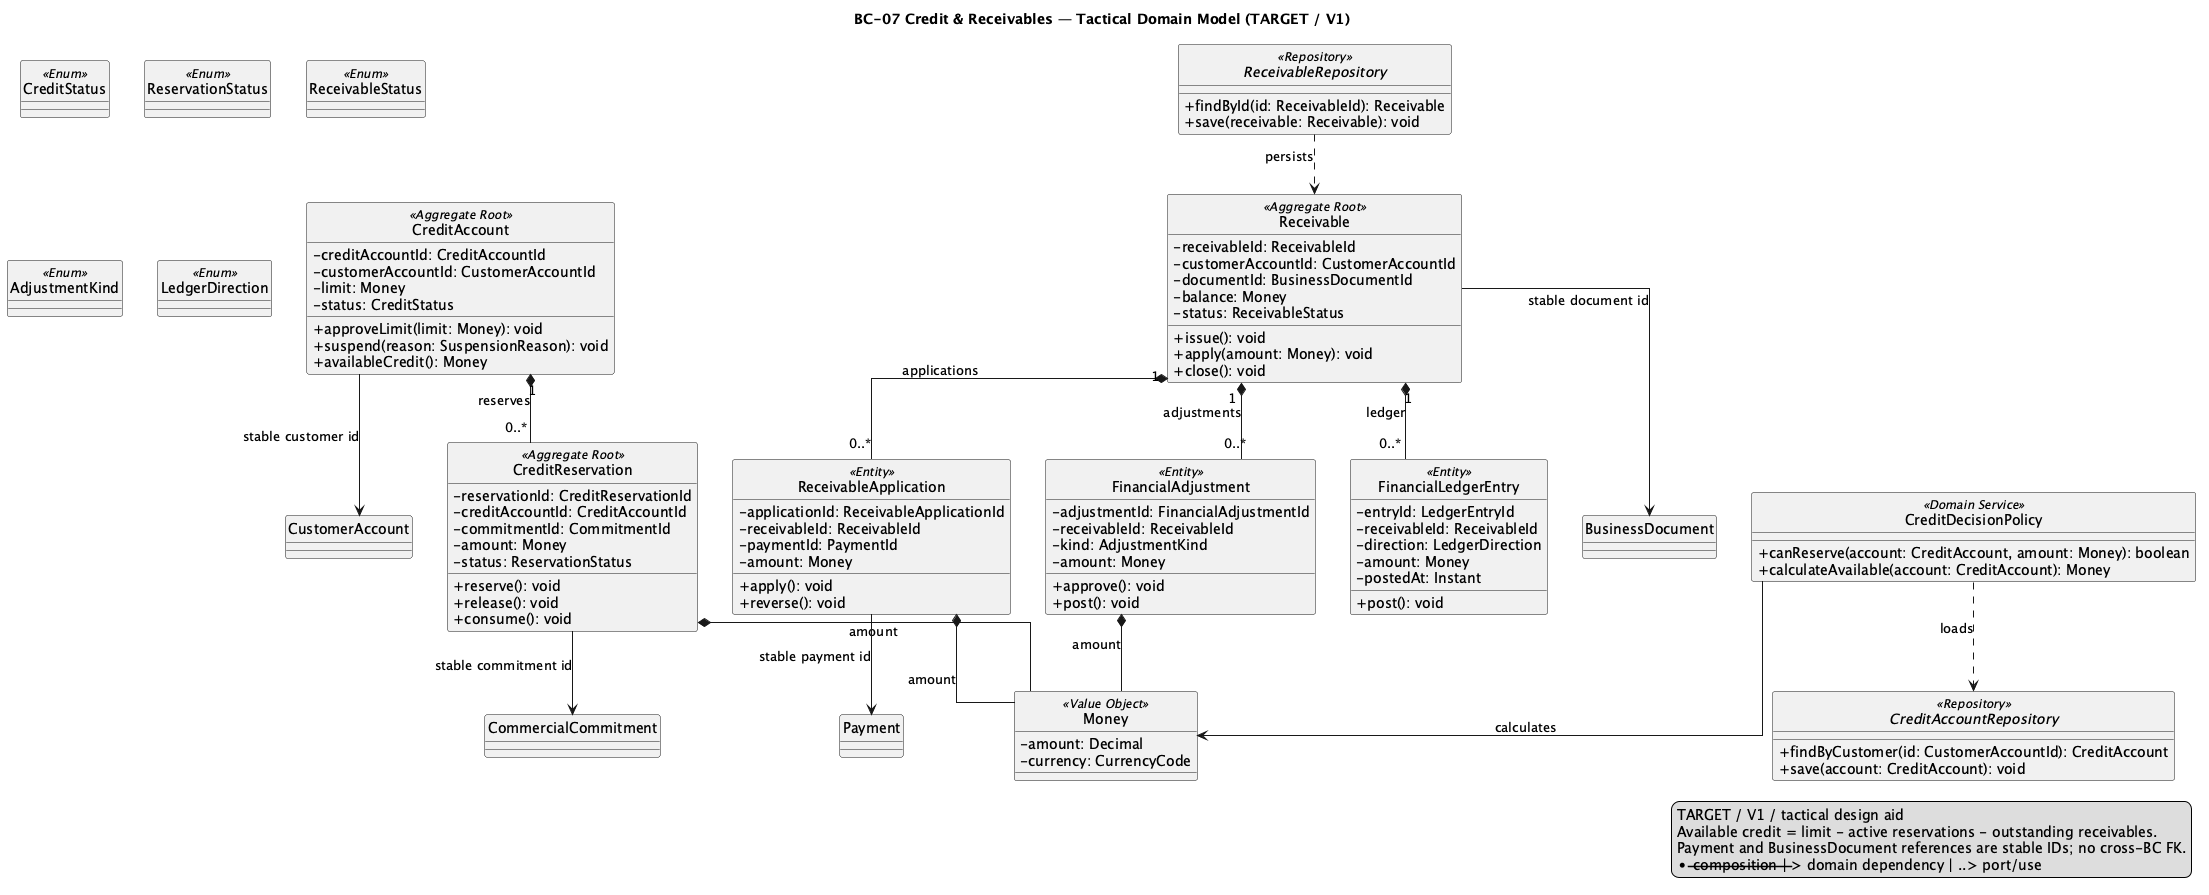

The diagram above was rendered by PlantUML. Its source (embedded in the PNG):
@startuml BC07_CreditReceivables
title BC-07 Credit & Receivables — Tactical Domain Model (TARGET / V1)
hide circle
skinparam classAttributeIconSize 0
skinparam shadowing false
skinparam linetype ortho

class CreditAccount <<Aggregate Root>> {
  -creditAccountId: CreditAccountId
  -customerAccountId: CustomerAccountId
  -limit: Money
  -status: CreditStatus
  +approveLimit(limit: Money): void
  +suspend(reason: SuspensionReason): void
  +availableCredit(): Money
}

class CreditReservation <<Aggregate Root>> {
  -reservationId: CreditReservationId
  -creditAccountId: CreditAccountId
  -commitmentId: CommitmentId
  -amount: Money
  -status: ReservationStatus
  +reserve(): void
  +release(): void
  +consume(): void
}

class Receivable <<Aggregate Root>> {
  -receivableId: ReceivableId
  -customerAccountId: CustomerAccountId
  -documentId: BusinessDocumentId
  -balance: Money
  -status: ReceivableStatus
  +issue(): void
  +apply(amount: Money): void
  +close(): void
}

class ReceivableApplication <<Entity>> {
  -applicationId: ReceivableApplicationId
  -receivableId: ReceivableId
  -paymentId: PaymentId
  -amount: Money
  +apply(): void
  +reverse(): void
}

class FinancialAdjustment <<Entity>> {
  -adjustmentId: FinancialAdjustmentId
  -receivableId: ReceivableId
  -kind: AdjustmentKind
  -amount: Money
  +approve(): void
  +post(): void
}

class FinancialLedgerEntry <<Entity>> {
  -entryId: LedgerEntryId
  -receivableId: ReceivableId
  -direction: LedgerDirection
  -amount: Money
  -postedAt: Instant
  +post(): void
}

class CreditDecisionPolicy <<Domain Service>> {
  +canReserve(account: CreditAccount, amount: Money): boolean
  +calculateAvailable(account: CreditAccount): Money
}

class Money <<Value Object>> {
  -amount: Decimal
  -currency: CurrencyCode
}

interface CreditAccountRepository <<Repository>> {
  +findByCustomer(id: CustomerAccountId): CreditAccount
  +save(account: CreditAccount): void
}

interface ReceivableRepository <<Repository>> {
  +findById(id: ReceivableId): Receivable
  +save(receivable: Receivable): void
}

enum CreditStatus <<Enum>>
enum ReservationStatus <<Enum>>
enum ReceivableStatus <<Enum>>
enum AdjustmentKind <<Enum>>
enum LedgerDirection <<Enum>>

CreditAccount "1" *-- "0..*" CreditReservation : reserves
Receivable "1" *-- "0..*" ReceivableApplication : applications
Receivable "1" *-- "0..*" FinancialAdjustment : adjustments
Receivable "1" *-- "0..*" FinancialLedgerEntry : ledger
CreditReservation *-- Money : amount
ReceivableApplication *-- Money : amount
FinancialAdjustment *-- Money : amount
CreditAccount --> CustomerAccount : stable customer id
CreditReservation --> CommercialCommitment : stable commitment id
ReceivableApplication --> Payment : stable payment id
Receivable --> BusinessDocument : stable document id
CreditDecisionPolicy ..> CreditAccountRepository : loads
CreditDecisionPolicy --> Money : calculates
ReceivableRepository ..> Receivable : persists

legend right
TARGET / V1 / tactical design aid
Available credit = limit - active reservations - outstanding receivables.
Payment and BusinessDocument references are stable IDs; no cross-BC FK.
*-- composition | --> domain dependency | ..> port/use
endlegend
@enduml